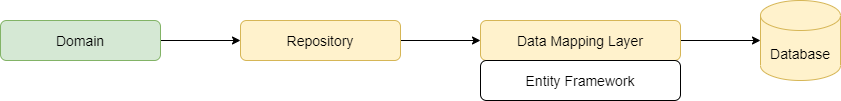

The diagram above was exported from draw.io. Its source (the exported page's mxGraphModel, read from the mxfile embedded in the PNG):
<mxGraphModel dx="1422" dy="822" grid="1" gridSize="10" guides="1" tooltips="1" connect="1" arrows="1" fold="1" page="1" pageScale="1" pageWidth="1169" pageHeight="827" math="0" shadow="0">
  <root>
    <mxCell id="0" />
    <mxCell id="1" parent="0" />
    <mxCell id="EyzG7Rb3M3R8MoR4L2ZW-5" style="edgeStyle=orthogonalEdgeStyle;rounded=0;orthogonalLoop=1;jettySize=auto;html=1;exitX=1;exitY=0.5;exitDx=0;exitDy=0;entryX=0;entryY=0.5;entryDx=0;entryDy=0;sketch=0;fontSize=14;" edge="1" parent="1" source="EyzG7Rb3M3R8MoR4L2ZW-1" target="EyzG7Rb3M3R8MoR4L2ZW-2">
      <mxGeometry relative="1" as="geometry" />
    </mxCell>
    <mxCell id="EyzG7Rb3M3R8MoR4L2ZW-1" value="Repository" style="rounded=1;whiteSpace=wrap;html=1;fillColor=#fff2cc;strokeColor=#d6b656;sketch=0;fontSize=14;" vertex="1" parent="1">
      <mxGeometry x="400" y="240" width="160" height="40" as="geometry" />
    </mxCell>
    <mxCell id="EyzG7Rb3M3R8MoR4L2ZW-4" style="edgeStyle=orthogonalEdgeStyle;rounded=0;orthogonalLoop=1;jettySize=auto;html=1;exitX=1;exitY=0.5;exitDx=0;exitDy=0;entryX=0;entryY=0.5;entryDx=0;entryDy=0;entryPerimeter=0;sketch=0;fontSize=14;" edge="1" parent="1" source="EyzG7Rb3M3R8MoR4L2ZW-2" target="EyzG7Rb3M3R8MoR4L2ZW-3">
      <mxGeometry relative="1" as="geometry" />
    </mxCell>
    <mxCell id="EyzG7Rb3M3R8MoR4L2ZW-2" value="Data Mapping&amp;nbsp;Layer" style="rounded=1;whiteSpace=wrap;html=1;fillColor=#fff2cc;strokeColor=#d6b656;sketch=0;fontSize=14;" vertex="1" parent="1">
      <mxGeometry x="640" y="240" width="200" height="40" as="geometry" />
    </mxCell>
    <mxCell id="EyzG7Rb3M3R8MoR4L2ZW-3" value="Database" style="shape=cylinder3;whiteSpace=wrap;html=1;boundedLbl=1;backgroundOutline=1;size=15;fillColor=#fff2cc;strokeColor=#d6b656;sketch=0;fontSize=14;" vertex="1" parent="1">
      <mxGeometry x="920" y="220" width="80" height="80" as="geometry" />
    </mxCell>
    <mxCell id="EyzG7Rb3M3R8MoR4L2ZW-6" value="Entity Framework" style="rounded=1;whiteSpace=wrap;html=1;sketch=0;fontSize=14;" vertex="1" parent="1">
      <mxGeometry x="640" y="280" width="200" height="40" as="geometry" />
    </mxCell>
    <mxCell id="EyzG7Rb3M3R8MoR4L2ZW-8" style="edgeStyle=orthogonalEdgeStyle;rounded=0;sketch=0;orthogonalLoop=1;jettySize=auto;html=1;exitX=1;exitY=0.5;exitDx=0;exitDy=0;entryX=0;entryY=0.5;entryDx=0;entryDy=0;fontSize=14;" edge="1" parent="1" source="EyzG7Rb3M3R8MoR4L2ZW-9" target="EyzG7Rb3M3R8MoR4L2ZW-1">
      <mxGeometry relative="1" as="geometry">
        <mxPoint x="320" y="260" as="sourcePoint" />
      </mxGeometry>
    </mxCell>
    <mxCell id="EyzG7Rb3M3R8MoR4L2ZW-9" value="Domain" style="rounded=1;whiteSpace=wrap;html=1;fillColor=#d5e8d4;strokeColor=#82b366;sketch=0;fontSize=14;" vertex="1" parent="1">
      <mxGeometry x="160" y="240" width="160" height="40" as="geometry" />
    </mxCell>
  </root>
</mxGraphModel>